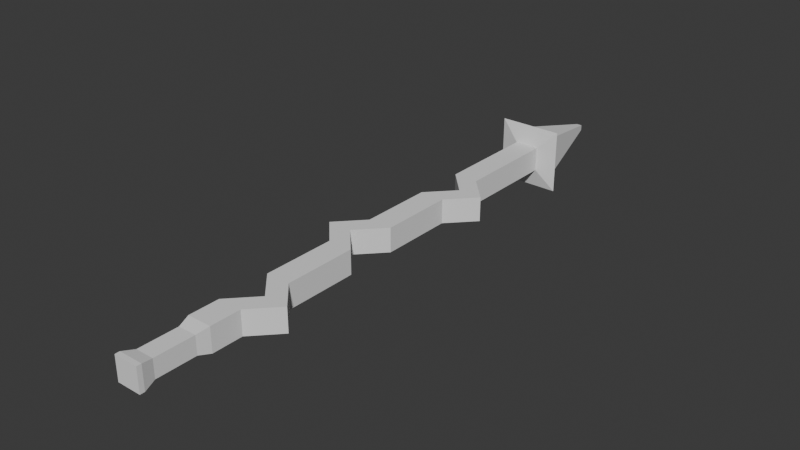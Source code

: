 # Source: LightingSpike.blend  (saved by Blender 5.2.44; exported with 4.5.12 LTS)
import bpy
from mathutils import Matrix  # noqa: F401  (used for matrix-valued properties, if any)

bpy.ops.wm.read_factory_settings(use_empty=True)
scene = bpy.context.scene
scene.name = 'Scene'

# ---- collections
col_collection = bpy.data.collections.new('Collection'); scene.collection.children.link(col_collection)

# ---- world
world_world = bpy.data.worlds.new('World'); scene.world = world_world
world_world.use_nodes = True; world_world.node_tree.nodes.clear()
_N = world_world.node_tree.nodes; _L = world_world.node_tree.links
n0 = _N.new('ShaderNodeOutputWorld'); n0.name = 'World Output'; n0.location = (200, 100)
n1 = _N.new('ShaderNodeBackground'); n1.name = 'Background'; n1.location = (-200, 100)
n1.inputs[0].default_value = (0.05088, 0.05088, 0.05088, 1.0)
_L.new(n1.outputs[0], n0.inputs[0])
n0.is_active_output = True
world_world.color = (0.05088, 0.05088, 0.05088)
world_world.sun_shadow_jitter_overblur = 0.0

# ---- meshes
me_cube_001 = bpy.data.meshes.new('Cube.001')
me_cube_001.from_pydata([(-0.2276, -0.2276, 9.537e-07), (-1.0, -1.0, 14.09), (-0.2276, 0.2276, 9.537e-07), (-1.0, 1.0, 14.09), (0.2276, -0.2276, 9.537e-07), (1.0, -1.0, 14.09), (0.2276, 0.2276, 9.537e-07), (1.0, 1.0, 14.09), (-1.0, -1.0, 2.493), (-1.756, -1.756, 2.064), (-0.9946, -0.9946, 2.393), (-2.622, -2.622, 2.276), (-0.9562, -0.9562, 2.16), (-1.756, 1.756, 2.064), (-1.0, 1.0, 2.493), (-0.9562, 0.9562, 2.16), (-2.622, 2.622, 2.276), (-0.9946, 0.9946, 2.393), (1.756, 1.756, 2.064), (1.0, 1.0, 2.493), (0.9562, 0.9562, 2.16), (2.622, 2.622, 2.276), (0.9946, 0.9946, 2.393), (1.756, -1.756, 2.064), (1.0, -1.0, 2.493), (0.9562, -0.9562, 2.16), (2.622, -2.622, 2.276), (0.9946, -0.9946, 2.393), (1.0, -1.0, 4.209), (1.0, -1.0, 6.027), (3.0, -1.0, 5.421), (1.0, -1.0, 4.815), (1.0, -1.0, 8.954), (-1.0, -1.0, 8.348), (1.0, -1.0, 7.743), (1.0, -1.0, 12.6), (1.0, -1.0, 11.88), (3.0, -1.0, 11.28), (1.0, -1.0, 10.67), (-1.0, -1.0, 12.6), (-1.0, -1.0, 10.67), (1.0, -1.0, 11.28), (-1.0, -1.0, 11.88), (-1.0, -1.0, 7.743), (-3.0, -1.0, 8.348), (-1.0, -1.0, 8.954), (-1.0, -1.0, 4.209), (-1.0, -1.0, 4.815), (1.0, -1.0, 5.421), (-1.0, -1.0, 6.027), (-1.0, 1.0, 12.6), (-1.0, 1.0, 10.67), (1.0, 1.0, 11.28), (-1.0, 1.0, 11.88), (-1.0, 1.0, 7.743), (-3.0, 1.0, 8.348), (-1.0, 1.0, 8.954), (-1.0, 1.0, 4.209), (-1.0, 1.0, 4.815), (1.0, 1.0, 5.421), (-1.0, 1.0, 6.027), (1.0, 1.0, 12.6), (1.0, 1.0, 10.67), (3.0, 1.0, 11.28), (1.0, 1.0, 11.88), (1.0, 1.0, 7.743), (-1.0, 1.0, 8.348), (1.0, 1.0, 8.954), (1.0, 1.0, 4.209), (1.0, 1.0, 4.815), (3.0, 1.0, 5.421), (1.0, 1.0, 6.027), (-1.0, -1.0, 14.2), (-1.0, 1.0, 14.2), (1.0, 1.0, 14.2), (1.0, -1.0, 14.2), (-0.7526, -0.7526, 13.81), (-0.7526, 0.7526, 13.81), (0.7526, 0.7526, 13.81), (0.7526, -0.7526, 13.81), (0.7526, 0.7526, 12.88), (0.7526, -0.7526, 12.88), (-0.7526, 0.7526, 12.88), (-0.7526, -0.7526, 12.88)], [], [(2, 6, 4, 0), (74, 73, 72, 75), (24, 8, 10, 27), (27, 10, 11, 26), (26, 11, 12, 25), (25, 12, 9, 23), (19, 24, 27, 22), (22, 27, 26, 21), (21, 26, 25, 20), (20, 25, 23, 18), (14, 19, 22, 17), (17, 22, 21, 16), (16, 21, 20, 15), (15, 20, 18, 13), (8, 14, 17, 10), (10, 17, 16, 11), (11, 16, 15, 12), (12, 15, 13, 9), (0, 9, 13, 2), (4, 23, 9, 0), (2, 13, 18, 6), (6, 18, 23, 4), (71, 65, 34, 29), (71, 29, 30, 70), (70, 30, 31, 69), (69, 31, 28, 68), (67, 32, 33, 66), (66, 33, 34, 65), (50, 61, 64, 53), (64, 36, 37, 63), (63, 37, 38, 62), (56, 51, 62, 67), (60, 54, 65, 71), (60, 71, 70, 59), (59, 70, 69, 58), (58, 69, 68, 57), (56, 67, 66, 55), (55, 66, 65, 54), (39, 50, 53, 42), (53, 64, 63, 52), (52, 63, 62, 51), (45, 40, 51, 56), (49, 43, 54, 60), (49, 60, 59, 48), (48, 59, 58, 47), (47, 58, 57, 46), (45, 56, 55, 44), (44, 55, 54, 43), (35, 39, 42, 36), (42, 53, 52, 41), (41, 52, 51, 40), (32, 38, 40, 45), (29, 34, 43, 49), (29, 49, 48, 30), (30, 48, 47, 31), (31, 47, 46, 28), (67, 62, 38, 32), (32, 45, 44, 33), (33, 44, 43, 34), (61, 35, 36, 64), (36, 42, 41, 37), (37, 41, 40, 38), (24, 28, 46, 8), (19, 68, 28, 24), (80, 78, 79, 81), (81, 79, 76, 83), (83, 76, 77, 82), (8, 46, 57, 14), (82, 77, 78, 80), (14, 57, 68, 19), (3, 1, 72, 73), (7, 3, 73, 74), (5, 7, 74, 75), (1, 5, 75, 72), (77, 76, 1, 3), (78, 77, 3, 7), (79, 78, 7, 5), (76, 79, 5, 1), (80, 81, 35, 61), (82, 80, 61, 50), (83, 82, 50, 39), (81, 83, 39, 35)])
_uv = me_cube_001.uv_layers.new(name='UVMap')
_uv.uv.foreach_set('vector', [0.125, 0.5, 0.375, 0.5, 0.375, 0.75, 0.125, 0.75, 0.625, 0.5, 0.875, 0.5, 0.875, 0.75, 0.625, 0.75, 0.4189, 0.75, 0.4189, 1.0, 0.4171, 0.9993, 0.4171, 0.75, 0.4171, 0.75, 0.4171, 0.9993, 0.415, 0.9974, 0.415, 0.75, 0.415, 0.75, 0.415, 0.9974, 0.413, 0.9992, 0.413, 0.75, 0.413, 0.75, 0.413, 0.9992, 0.4113, 1.0, 0.4113, 0.75, 0.4189, 0.5, 0.4189, 0.75, 0.4171, 0.75, 0.4171, 0.5, 0.4171, 0.5, 0.4171, 0.75, 0.415, 0.75, 0.415, 0.5, 0.415, 0.5, 0.415, 0.75, 0.413, 0.75, 0.413, 0.5, 0.413, 0.5, 0.413, 0.75, 0.4113, 0.75, 0.4113, 0.5, 0.4189, 0.25, 0.4189, 0.5, 0.4171, 0.5, 0.4171, 0.25, 0.4171, 0.25, 0.4171, 0.5, 0.415, 0.5, 0.415, 0.25, 0.415, 0.25, 0.415, 0.5, 0.413, 0.5, 0.413, 0.25, 0.413, 0.25, 0.413, 0.5, 0.4113, 0.5, 0.4113, 0.25, 0.4189, 0.0, 0.4189, 0.25, 0.4171, 0.25, 0.4171, 0.0006752, 0.4171, 0.0006752, 0.4171, 0.25, 0.415, 0.25, 0.415, 0.002598, 0.415, 0.002598, 0.415, 0.25, 0.413, 0.25, 0.413, 0.0007702, 0.413, 0.0007702, 0.413, 0.25, 0.4113, 0.25, 0.4113, 0.0, 0.375, 0.0, 0.4113, 0.0, 0.4113, 0.25, 0.375, 0.25, 0.375, 0.75, 0.4113, 0.75, 0.4113, 1.0, 0.375, 1.0, 0.375, 0.25, 0.4113, 0.25, 0.4113, 0.5, 0.375, 0.5, 0.375, 0.5, 0.4113, 0.5, 0.4113, 0.75, 0.375, 0.75, 0.4811, 0.5, 0.5113, 0.5, 0.5113, 0.75, 0.4811, 0.75, 0.4811, 0.5, 0.4811, 0.75, 0.4704, 0.75, 0.4704, 0.5, 0.4704, 0.5, 0.4704, 0.75, 0.4597, 0.75, 0.4597, 0.5, 0.4597, 0.5, 0.4597, 0.75, 0.4491, 0.75, 0.4491, 0.5, 0.5326, 0.5, 0.5326, 0.75, 0.5219, 0.75, 0.5219, 0.5, 0.5219, 0.5, 0.5219, 0.75, 0.5113, 0.75, 0.5113, 0.5, 0.5967, 0.25, 0.5967, 0.5, 0.5841, 0.5, 0.5841, 0.25, 0.5841, 0.5, 0.5841, 0.75, 0.5735, 0.75, 0.5735, 0.5, 0.5735, 0.5, 0.5735, 0.75, 0.5628, 0.75, 0.5628, 0.5, 0.5326, 0.25, 0.5628, 0.25, 0.5628, 0.5, 0.5326, 0.5, 0.4811, 0.25, 0.5113, 0.25, 0.5113, 0.5, 0.4811, 0.5, 0.4811, 0.25, 0.4811, 0.5, 0.4704, 0.5, 0.4704, 0.25, 0.4704, 0.25, 0.4704, 0.5, 0.4597, 0.5, 0.4597, 0.25, 0.4597, 0.25, 0.4597, 0.5, 0.4491, 0.5, 0.4491, 0.25, 0.5326, 0.25, 0.5326, 0.5, 0.5219, 0.5, 0.5219, 0.25, 0.5219, 0.25, 0.5219, 0.5, 0.5113, 0.5, 0.5113, 0.25, 0.5967, 0.0, 0.5967, 0.25, 0.5841, 0.25, 0.5841, 0.0, 0.5841, 0.25, 0.5841, 0.5, 0.5735, 0.5, 0.5735, 0.25, 0.5735, 0.25, 0.5735, 0.5, 0.5628, 0.5, 0.5628, 0.25, 0.5326, 0.0, 0.5628, 0.0, 0.5628, 0.25, 0.5326, 0.25, 0.4811, 0.0, 0.5113, 0.0, 0.5113, 0.25, 0.4811, 0.25, 0.4811, 0.0, 0.4811, 0.25, 0.4704, 0.25, 0.4704, 0.0, 0.4704, 0.0, 0.4704, 0.25, 0.4597, 0.25, 0.4597, 0.0, 0.4597, 0.0, 0.4597, 0.25, 0.4491, 0.25, 0.4491, 0.0, 0.5326, 0.0, 0.5326, 0.25, 0.5219, 0.25, 0.5219, 0.0, 0.5219, 0.0, 0.5219, 0.25, 0.5113, 0.25, 0.5113, 0.0, 0.5967, 0.75, 0.5967, 1.0, 0.5841, 1.0, 0.5841, 0.75, 0.5841, 0.0, 0.5841, 0.25, 0.5735, 0.25, 0.5735, 0.0, 0.5735, 0.0, 0.5735, 0.25, 0.5628, 0.25, 0.5628, 0.0, 0.5326, 0.75, 0.5628, 0.75, 0.5628, 1.0, 0.5326, 1.0, 0.4811, 0.75, 0.5113, 0.75, 0.5113, 1.0, 0.4811, 1.0, 0.4811, 0.75, 0.4811, 1.0, 0.4704, 1.0, 0.4704, 0.75, 0.4704, 0.75, 0.4704, 1.0, 0.4597, 1.0, 0.4597, 0.75, 0.4597, 0.75, 0.4597, 1.0, 0.4491, 1.0, 0.4491, 0.75, 0.5326, 0.5, 0.5628, 0.5, 0.5628, 0.75, 0.5326, 0.75, 0.5326, 0.75, 0.5326, 1.0, 0.5219, 1.0, 0.5219, 0.75, 0.5219, 0.75, 0.5219, 1.0, 0.5113, 1.0, 0.5113, 0.75, 0.5967, 0.5, 0.5967, 0.75, 0.5841, 0.75, 0.5841, 0.5, 0.5841, 0.75, 0.5841, 1.0, 0.5735, 1.0, 0.5735, 0.75, 0.5735, 0.75, 0.5735, 1.0, 0.5628, 1.0, 0.5628, 0.75, 0.4189, 0.75, 0.4491, 0.75, 0.4491, 1.0, 0.4189, 1.0, 0.4189, 0.5, 0.4491, 0.5, 0.4491, 0.75, 0.4189, 0.75, 0.5991, 0.5, 0.6207, 0.5, 0.6207, 0.75, 0.5991, 0.75, 0.5991, 0.75, 0.6207, 0.75, 0.6207, 1.0, 0.5991, 1.0, 0.5991, 0.0, 0.6207, 0.0, 0.6207, 0.25, 0.5991, 0.25, 0.4189, 0.0, 0.4491, 0.0, 0.4491, 0.25, 0.4189, 0.25, 0.5991, 0.25, 0.6207, 0.25, 0.6207, 0.5, 0.5991, 0.5, 0.4189, 0.25, 0.4491, 0.25, 0.4491, 0.5, 0.4189, 0.5, 0.6231, 0.25, 0.6231, 0.0, 0.625, 0.0, 0.625, 0.25, 0.6231, 0.5, 0.6231, 0.25, 0.625, 0.25, 0.625, 0.5, 0.6231, 0.75, 0.6231, 0.5, 0.625, 0.5, 0.625, 0.75, 0.6231, 1.0, 0.6231, 0.75, 0.625, 0.75, 0.625, 1.0, 0.6207, 0.25, 0.6207, 0.0, 0.6231, 0.0, 0.6231, 0.25, 0.6207, 0.5, 0.6207, 0.25, 0.6231, 0.25, 0.6231, 0.5, 0.6207, 0.75, 0.6207, 0.5, 0.6231, 0.5, 0.6231, 0.75, 0.6207, 1.0, 0.6207, 0.75, 0.6231, 0.75, 0.6231, 1.0, 0.5991, 0.5, 0.5991, 0.75, 0.5967, 0.75, 0.5967, 0.5, 0.5991, 0.25, 0.5991, 0.5, 0.5967, 0.5, 0.5967, 0.25, 0.5991, 0.0, 0.5991, 0.25, 0.5967, 0.25, 0.5967, 0.0, 0.5991, 0.75, 0.5991, 1.0, 0.5967, 1.0, 0.5967, 0.75])
me_cube_001.update()

# ---- objects
ob_cube = bpy.data.objects.new('Cube', me_cube_001)

# ---- transforms, parenting, visibility, modifiers, constraints
ob_cube.location = (0.0, 0.0, 0.0)
ob_cube.rotation_euler = (1.571, -0.0, 0.0)
ob_cube.scale = (1.0, 1.0, 3.52)

# ---- collection membership
col_collection.objects.link(ob_cube)

# ---- scene / render settings (as saved in the file)
scene.frame_start = 1; scene.frame_end = 250; scene.frame_set(1)
scene.render.engine = 'BLENDER_EEVEE_NEXT'
scene.render.bake_bias = 0.0
scene.render.bake_samples = 0
scene.render.compositor_device = 'GPU'
scene.eevee.use_volume_custom_range = False
scene.eevee.fast_gi_thickness_near = 0.1
scene.eevee.fast_gi_thickness_far = 0.0
scene.eevee.ray_tracing_options.screen_trace_thickness = 0.1
bpy.context.view_layer.update()

# ---- added for rendering (the .blend has no active camera and no usable light): camera, sun
cam_auto = bpy.data.cameras.new('AutoCamera')
cam_auto.lens = 50.0
cam_auto.sensor_width = 36.0
cam_auto.clip_end = 1000.0
ob_auto_camera = bpy.data.objects.new('AutoCamera', cam_auto)
scene.collection.objects.link(ob_auto_camera)
ob_auto_camera.location = (46.845, -81.2141, 37.476)
ob_auto_camera.rotation_euler = (1.09748, -7.21219e-08, 0.694738)
scene.camera = ob_auto_camera
light_auto_sun = bpy.data.lights.new('AutoSun', 'SUN')
light_auto_sun.energy = 3.0
light_auto_sun.angle = 0.0523599
ob_auto_sun = bpy.data.objects.new('AutoSun', light_auto_sun)
scene.collection.objects.link(ob_auto_sun)
ob_auto_sun.rotation_euler = (0.872665, 0.174533, 0.523599)
bpy.context.view_layer.update()
